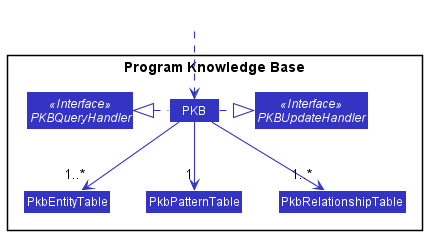

The diagram above was rendered by PlantUML. Its source (embedded in the PNG):
@startuml
!include style.puml
skinparam arrowThickness 1.1
skinparam arrowColor PKB_COLOR
skinparam classBackgroundColor PKB_COLOR

Package "Program Knowledge Base" <<Rectangle>>{
Interface PKBUpdateHandler <<Interface>>
Interface PKBQueryHandler <<Interface>>

Class PKB
Class PkbEntityTable
Class PkbPatternTable
Class PkbRelationshipTable

}

Class HiddenOutside #FFFFFF
HiddenOutside ..> PKB

PKB .left.|> PKBQueryHandler
PKB .right.|> PKBUpdateHandler
PKB -down-> "1..*" PkbEntityTable
PKB -down-> "1" PkbPatternTable
PKB -down-> "1..*" PkbRelationshipTable

@enduml